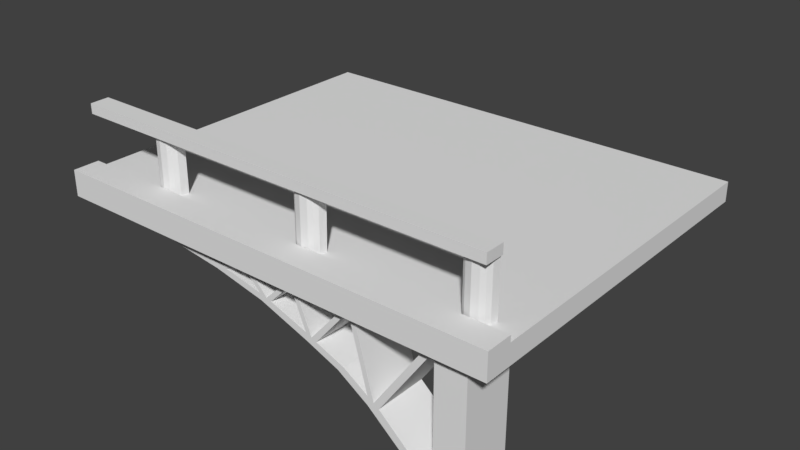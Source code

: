 # Source: bridge.blend  (saved by Blender 2.78.0; exported with 4.5.12 LTS)
import bpy
from mathutils import Matrix  # noqa: F401  (used for matrix-valued properties, if any)

bpy.ops.wm.read_factory_settings(use_empty=True)
scene = bpy.context.scene
scene.name = 'Scene'

# ---- collections
col_collection_1 = bpy.data.collections.new('Collection 1'); scene.collection.children.link(col_collection_1)

# ---- world
world_world = bpy.data.worlds.new('World'); scene.world = world_world
world_world.color = (0.05088, 0.05088, 0.05088)
world_world.use_sun_shadow = False
world_world.sun_shadow_jitter_overblur = 0.0
world_world.cycles.sampling_method = 'MANUAL'

# ---- meshes
me_plane_002 = bpy.data.meshes.new('Plane.002')
me_plane_002.from_pydata([(0.2774, 0.04012, 0.0), (0.4971, 0.04012, 0.0), (0.2318, 0.15, 0.0), (0.3872, -0.0054, 0.0), (0.5426, 0.15, 0.0), (0.2482, 0.0805, 0.0), (0.4567, 0.01101, 0.0), (0.3177, 0.01101, 0.0), (0.5262, 0.0805, 0.0), (0.529, 0.0805, 0.5973), (0.3205, 0.01101, 0.5973), (0.4595, 0.01101, 0.5973), (0.251, 0.0805, 0.5973), (0.5454, 0.15, 0.5973), (0.39, -0.005401, 0.5973), (0.2346, 0.15, 0.5973), (0.4999, 0.04012, 0.5973), (0.2802, 0.04012, 0.5973), (-3.314, 0.02843, 0.0), (-3.095, 0.02843, 0.0), (-3.36, 0.15, 0.0), (-3.204, -0.01709, 0.0), (-3.049, 0.15, 0.0), (-3.343, 0.06881, 0.0), (-3.135, -0.000683, 0.0), (-3.274, -0.000683, 0.0), (-3.065, 0.06881, 0.0), (-3.063, 0.06881, 0.5973), (-3.271, -0.0006831, 0.5973), (-3.132, -0.0006831, 0.5973), (-3.341, 0.06881, 0.5973), (-3.046, 0.15, 0.5973), (-3.202, -0.01709, 0.5973), (-3.357, 0.15, 0.5973), (-3.092, 0.02843, 0.5973), (-3.312, 0.02843, 0.5973), (-1.502, 0.02843, 0.5973), (-1.282, 0.02843, 0.5973), (-1.548, 0.15, 0.5973), (-1.392, -0.01709, 0.5973), (-1.237, 0.15, 0.5973), (-1.531, 0.06881, 0.5973), (-1.323, -0.0006831, 0.5973), (-1.462, -0.0006831, 0.5973), (-1.253, 0.06881, 0.5973), (-1.256, 0.06881, 0.0), (-1.465, -0.000683, 0.0), (-1.326, -0.000683, 0.0), (-1.534, 0.06881, 0.0), (-1.24, 0.1383, 0.0), (-1.395, -0.01709, 0.0), (-1.55, 0.15, 0.0), (-1.285, 0.02843, 0.0), (-1.505, 0.02843, 0.0), (0.5633, 0.001471, 0.5973), (0.393, -0.06, 0.5973), (-3.199, -0.06, 0.5973), (-1.389, -0.06, 0.5973), (0.5633, 0.15, 0.5973), (-4.163, 0.15, 0.5973), (0.5623, -0.06, 0.5973), (0.5633, 0.001471, 0.7045), (0.393, -0.06, 0.7045), (-3.199, -0.06, 0.7045), (-1.389, -0.06, 0.7045), (0.5623, -0.06, 0.7045), (-4.156, -0.06, 0.7045), (-4.156, -0.06, 0.5973), (-4.163, 0.15, 0.7045), (0.5633, 0.15, 0.7045)], [], [(1, 8, 9, 16), (5, 0, 17, 12), (2, 5, 12, 15), (6, 1, 16, 11), (3, 6, 11, 14), (7, 3, 14, 10), (0, 7, 10, 17), (8, 4, 13, 9), (24, 19, 34, 29), (21, 24, 29, 32), (19, 26, 27, 34), (14, 11, 16, 9, 13, 58, 54), (23, 18, 35, 30), (17, 10, 14, 39, 42, 37, 44, 40, 15, 12), (20, 23, 30, 33), (5, 2, 4, 8, 1, 6, 3, 7, 0), (25, 21, 32, 28), (18, 25, 28, 35), (49, 45, 52, 47, 50, 46, 53, 48, 51), (19, 24, 21, 25, 18, 23, 20, 22, 26), (20, 33, 31, 22), (49, 51, 38, 40), (4, 2, 15, 13), (26, 22, 31, 27), (53, 46, 43, 36), (32, 56, 67, 59, 33, 30, 35, 28), (59, 67, 66, 68), (43, 39, 32, 29, 34, 27, 31, 38, 41, 36), (46, 50, 39, 43), (45, 49, 40, 44), (50, 47, 42, 39), (52, 45, 44, 37), (58, 69, 61, 54), (48, 53, 36, 41), (69, 58, 13, 15, 40, 38, 31, 33, 59, 68), (51, 48, 41, 38), (47, 52, 37, 42), (68, 66, 63, 64, 62, 65, 61, 69), (56, 63, 66, 67), (39, 14, 55, 57), (14, 54, 60, 55), (32, 39, 57, 56), (55, 60, 65, 62), (56, 57, 64, 63), (60, 54, 61, 65), (57, 55, 62, 64)])
me_plane_002.use_remesh_preserve_volume = False
me_plane_002.use_remesh_preserve_attributes = False
me_plane_002.use_mirror_vertex_groups = False
me_plane_002.update()
me_plane_001 = bpy.data.meshes.new('Plane.001')
me_plane_001.from_pydata([(2.484, 1.5, 2.222e-07), (-1.523, 3.0, 1.761e-07), (2.485, 3.0, -8.132e-08), (-1.523, 2.938, 3.535e-07), (1.445, 2.102, 4.855e-07), (1.115, 2.315, 5.228e-07), (1.939, 1.681, 4.492e-07), (0.1971, 2.661, 5.104e-07), (-0.9466, 2.861, 4.088e-07), (0.7373, 2.467, 5.545e-07), (2.086, 1.5, 3.951e-07), (-0.3703, 2.785, 4.64e-07), (0.8077, 2.518, 5.592e-07), (2.156, 1.715, 3.926e-07), (2.484, 1.5, -0.5763), (1.516, 2.153, 4.902e-07), (-0.2998, 2.836, 4.687e-07), (1.185, 2.367, 5.275e-07), (2.026, 1.717, 4.546e-07), (0.2676, 2.713, 5.151e-07), (-0.8761, 2.913, 4.135e-07), (-0.1158, 2.951, 1.355e-07), (-0.03721, 2.951, 2.335e-08), (-0.2472, 2.824, 4.964e-07), (0.1848, 2.732, 5.024e-07), (0.0436, 2.951, -3.274e-08), (0.511, 2.951, -6.078e-08), (1.183, 2.951, -7.48e-08), (2.075, 2.951, -8.181e-08), (1.304, 2.951, -7.831e-08), (0.7422, 2.547, 5.415e-07), (0.3208, 2.694, 5.288e-07), (0.6314, 2.951, -6.779e-08), (0.5776, 2.951, -6.429e-08), (1.248, 2.951, -7.656e-08), (0.8643, 2.493, 5.555e-07), (1.448, 2.197, 4.975e-07), (2.157, 2.951, -8.532e-08), (1.575, 2.115, 4.864e-07), (-0.8707, 2.952, 2.477e-07), (-1.523, 3.0, -0.5763), (2.485, 3.0, -0.5763), (0.7373, 2.467, -0.5763), (2.086, 1.5, -0.5763), (-1.523, 2.938, -0.5763), (1.445, 2.102, -0.5763), (-0.3703, 2.785, -0.5763), (1.115, 2.315, -0.5763), (1.801, 1.828, -0.5763), (0.1971, 2.661, -0.5763), (-0.9466, 2.861, -0.5763), (0.8077, 2.518, -0.5763), (2.156, 1.715, -0.5763), (1.516, 2.153, -0.5763), (-0.2998, 2.836, -0.5763), (1.185, 2.367, -0.5763), (2.026, 1.717, -0.5763), (0.2676, 2.713, -0.5763), (-0.8761, 2.913, -0.5763), (-0.1158, 2.951, -0.5763), (-0.03721, 2.951, -0.5763), (-0.2472, 2.824, -0.5763), (0.1848, 2.732, -0.5763), (0.0436, 2.951, -0.5763), (0.511, 2.951, -0.5763), (1.183, 2.951, -0.5763), (2.075, 2.951, -0.5763), (1.304, 2.951, -0.5763), (0.7422, 2.547, -0.5763), (0.3208, 2.694, -0.5763), (0.6314, 2.951, -0.5763), (0.5776, 2.951, -0.5763), (1.248, 2.951, -0.5763), (0.8643, 2.493, -0.5763), (1.448, 2.197, -0.5763), (2.157, 2.951, -0.5763), (1.575, 2.115, -0.5763), (-0.8707, 2.952, -0.5763)], [], [(50, 46, 54, 58), (4, 6, 48, 45), (26, 19, 57, 64), (13, 18, 56, 52), (2, 1, 40, 41), (33, 30, 68, 71), (9, 5, 47, 42), (20, 39, 77, 58), (25, 26, 64, 63), (0, 2, 41, 14), (31, 33, 71, 69), (45, 48, 56, 76, 53), (8, 11, 46, 50), (19, 25, 63, 57), (5, 4, 45, 47), (10, 0, 14, 43), (12, 32, 70, 51), (46, 49, 57, 62, 61, 54), (43, 52, 56, 48), (42, 47, 55, 73, 51), (47, 45, 53, 74, 55), (49, 42, 51, 68, 69, 57), (58, 77, 59, 60, 63, 64, 71, 70, 65, 72, 67, 66, 75, 52, 43, 14, 41, 40, 44, 50), (60, 59, 54, 61), (57, 63, 60, 62), (53, 76, 75, 66), (53, 67, 72, 74), (51, 73, 72, 65), (51, 70, 71, 68), (64, 57, 69, 71), (15, 29, 67, 53), (11, 7, 49, 46), (16, 20, 58, 54), (32, 27, 65, 70), (3, 8, 50, 44), (17, 35, 73, 55), (27, 12, 51, 65), (39, 21, 59, 77), (36, 17, 55, 74), (18, 38, 76, 56), (35, 34, 72, 73), (29, 28, 66, 67), (34, 36, 74, 72), (28, 15, 53, 66), (21, 16, 54, 59), (30, 31, 69, 68), (23, 22, 60, 61), (24, 23, 61, 62), (38, 37, 75, 76), (7, 9, 42, 49), (1, 3, 44, 40), (22, 24, 62, 60), (37, 13, 52, 75), (6, 10, 43, 48), (2, 0, 10, 6, 18, 13, 37), (2, 37, 28, 29, 34, 27, 32, 33, 26, 25, 22, 21, 39, 20, 8, 3, 1), (5, 17, 36, 34, 29, 15, 4), (35, 17, 5, 9, 12, 27, 34), (32, 12, 9, 30, 33), (26, 33, 31, 30, 9, 7, 19), (24, 19, 7, 11, 23), (22, 25, 19, 24), (16, 21, 22, 23, 11, 8, 20), (6, 4, 15, 28, 37, 38, 18)])
me_plane_001.use_remesh_preserve_volume = False
me_plane_001.use_remesh_preserve_attributes = False
me_plane_001.use_mirror_vertex_groups = False
me_plane_001.update()
me_plane = bpy.data.meshes.new('Plane')
me_plane.from_pydata([(0.0, -4.0, -0.1169), (5.0, -4.0, -0.1169), (0.0, -4.0, 0.1), (5.0, -4.0, 0.1), (5.0, -3.71, 0.1), (0.0, -3.71, 0.1), (0.0, -4.0, 0.1673), (5.0, -4.0, 0.1673), (5.0, -3.71, 0.1673), (0.0, -3.71, 0.1673), (5.0, 0.0, -0.1169), (5.0, -0.005, 0.1), (0.0, -0.005, 0.1), (0.0, 0.0, -0.1169)], [], [(0, 2, 5, 12, 13), (0, 1, 3, 2), (13, 10, 1, 0), (3, 1, 10, 11, 4), (13, 12, 11, 10), (5, 2, 6, 9), (2, 3, 7, 6), (4, 5, 9, 8), (3, 4, 8, 7), (12, 5, 4, 11), (9, 6, 7, 8)])
me_plane.use_remesh_preserve_volume = False
me_plane.use_remesh_preserve_attributes = False
me_plane.use_mirror_vertex_groups = False
me_plane.update()

# ---- objects
ob_x = bpy.data.objects.new('Перила', me_plane_002)
ob_x_1 = bpy.data.objects.new('Опора', me_plane_001)
ob_x_2 = bpy.data.objects.new('Дорога', me_plane)

# ---- transforms, parenting, visibility, modifiers, constraints
ob_x.location = (4.219, -3.691, 0.1)
ob_x.lineart.crease_threshold = 0.0
ob_x_1.location = (2.229, -3.844, -3.122)
ob_x_1.rotation_euler = (1.571, 0.0, 0.0)
ob_x_1.lineart.crease_threshold = 0.0
ob_x_2.location = (0.0, 0.0, 0.0)
ob_x_2.lineart.crease_threshold = 0.0

# ---- collection membership
col_collection_1.objects.link(ob_x)
col_collection_1.objects.link(ob_x_1)
col_collection_1.objects.link(ob_x_2)

# ---- scene / render settings (as saved in the file)
scene.frame_start = 1; scene.frame_end = 250; scene.frame_set(1)
scene.render.engine = 'BLENDER_EEVEE_NEXT'
scene.render.resolution_percentage = 50
scene.render.dither_intensity = 0.0
scene.cycles.use_denoising = False
scene.cycles.samples = 128
scene.cycles.sampling_pattern = 'TABULATED_SOBOL'
scene.cycles.light_sampling_threshold = 0.0
scene.cycles.use_adaptive_sampling = False
scene.cycles.use_light_tree = False
scene.cycles.blur_glossy = 0.0
scene.cycles.sample_clamp_indirect = 0.0
scene.view_settings.view_transform = 'Standard'
bpy.context.view_layer.update()

# ---- added for rendering (the .blend has no active camera and no usable light): camera, sun
cam_auto = bpy.data.cameras.new('AutoCamera')
cam_auto.lens = 50.0
cam_auto.sensor_width = 36.0
cam_auto.clip_end = 1000.0
ob_auto_camera = bpy.data.objects.new('AutoCamera', cam_auto)
scene.collection.objects.link(ob_auto_camera)
ob_auto_camera.location = (8.83528, -9.60233, 4.65969)
ob_auto_camera.rotation_euler = (1.09748, -7.21219e-08, 0.694738)
scene.camera = ob_auto_camera
light_auto_sun = bpy.data.lights.new('AutoSun', 'SUN')
light_auto_sun.energy = 3.0
light_auto_sun.angle = 0.0523599
ob_auto_sun = bpy.data.objects.new('AutoSun', light_auto_sun)
scene.collection.objects.link(ob_auto_sun)
ob_auto_sun.rotation_euler = (0.872665, 0.174533, 0.523599)
bpy.context.view_layer.update()
